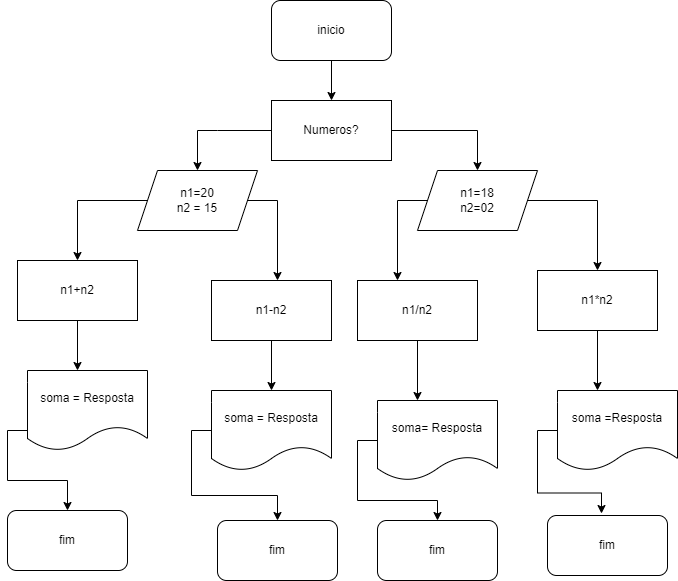

The diagram above was exported from draw.io. Its source (the exported page's mxGraphModel, read from the mxfile embedded in the PNG):
<mxGraphModel dx="868" dy="482" grid="1" gridSize="10" guides="1" tooltips="1" connect="1" arrows="1" fold="1" page="1" pageScale="1" pageWidth="827" pageHeight="1169" math="0" shadow="0">
  <root>
    <mxCell id="0" />
    <mxCell id="1" parent="0" />
    <mxCell id="w-R_oRlQPJVgoxcliJkH-2" style="edgeStyle=orthogonalEdgeStyle;rounded=0;orthogonalLoop=1;jettySize=auto;html=1;exitX=0.5;exitY=1;exitDx=0;exitDy=0;" edge="1" parent="1" source="w-R_oRlQPJVgoxcliJkH-1">
      <mxGeometry relative="1" as="geometry">
        <mxPoint x="414" y="140" as="targetPoint" />
      </mxGeometry>
    </mxCell>
    <mxCell id="w-R_oRlQPJVgoxcliJkH-1" value="inicio" style="rounded=1;whiteSpace=wrap;html=1;" vertex="1" parent="1">
      <mxGeometry x="354" y="40" width="120" height="60" as="geometry" />
    </mxCell>
    <mxCell id="w-R_oRlQPJVgoxcliJkH-5" style="edgeStyle=orthogonalEdgeStyle;rounded=0;orthogonalLoop=1;jettySize=auto;html=1;exitX=0;exitY=0.5;exitDx=0;exitDy=0;" edge="1" parent="1" source="w-R_oRlQPJVgoxcliJkH-3">
      <mxGeometry relative="1" as="geometry">
        <mxPoint x="280" y="210" as="targetPoint" />
        <Array as="points">
          <mxPoint x="300" y="170" />
          <mxPoint x="300" y="170" />
        </Array>
      </mxGeometry>
    </mxCell>
    <mxCell id="w-R_oRlQPJVgoxcliJkH-8" style="edgeStyle=orthogonalEdgeStyle;rounded=0;orthogonalLoop=1;jettySize=auto;html=1;exitX=1;exitY=0.5;exitDx=0;exitDy=0;" edge="1" parent="1" source="w-R_oRlQPJVgoxcliJkH-3">
      <mxGeometry relative="1" as="geometry">
        <mxPoint x="560" y="210" as="targetPoint" />
      </mxGeometry>
    </mxCell>
    <mxCell id="w-R_oRlQPJVgoxcliJkH-3" value="Numeros?" style="rounded=0;whiteSpace=wrap;html=1;" vertex="1" parent="1">
      <mxGeometry x="354" y="140" width="120" height="60" as="geometry" />
    </mxCell>
    <mxCell id="w-R_oRlQPJVgoxcliJkH-11" style="edgeStyle=orthogonalEdgeStyle;rounded=0;orthogonalLoop=1;jettySize=auto;html=1;exitX=1;exitY=0.5;exitDx=0;exitDy=0;" edge="1" parent="1" source="w-R_oRlQPJVgoxcliJkH-9">
      <mxGeometry relative="1" as="geometry">
        <mxPoint x="360" y="320" as="targetPoint" />
      </mxGeometry>
    </mxCell>
    <mxCell id="w-R_oRlQPJVgoxcliJkH-12" style="edgeStyle=orthogonalEdgeStyle;rounded=0;orthogonalLoop=1;jettySize=auto;html=1;exitX=0;exitY=0.5;exitDx=0;exitDy=0;" edge="1" parent="1" source="w-R_oRlQPJVgoxcliJkH-9">
      <mxGeometry relative="1" as="geometry">
        <mxPoint x="160" y="300" as="targetPoint" />
      </mxGeometry>
    </mxCell>
    <mxCell id="w-R_oRlQPJVgoxcliJkH-9" value="n1=20&lt;br&gt;n2 = 15" style="shape=parallelogram;perimeter=parallelogramPerimeter;whiteSpace=wrap;html=1;fixedSize=1;" vertex="1" parent="1">
      <mxGeometry x="220" y="210" width="120" height="60" as="geometry" />
    </mxCell>
    <mxCell id="w-R_oRlQPJVgoxcliJkH-15" style="edgeStyle=orthogonalEdgeStyle;rounded=0;orthogonalLoop=1;jettySize=auto;html=1;exitX=0;exitY=0.5;exitDx=0;exitDy=0;" edge="1" parent="1" source="w-R_oRlQPJVgoxcliJkH-10">
      <mxGeometry relative="1" as="geometry">
        <mxPoint x="480" y="320" as="targetPoint" />
      </mxGeometry>
    </mxCell>
    <mxCell id="w-R_oRlQPJVgoxcliJkH-16" style="edgeStyle=orthogonalEdgeStyle;rounded=0;orthogonalLoop=1;jettySize=auto;html=1;exitX=1;exitY=0.5;exitDx=0;exitDy=0;" edge="1" parent="1" source="w-R_oRlQPJVgoxcliJkH-10">
      <mxGeometry relative="1" as="geometry">
        <mxPoint x="680" y="310" as="targetPoint" />
      </mxGeometry>
    </mxCell>
    <mxCell id="w-R_oRlQPJVgoxcliJkH-10" value="n1=18&lt;br&gt;n2=02" style="shape=parallelogram;perimeter=parallelogramPerimeter;whiteSpace=wrap;html=1;fixedSize=1;" vertex="1" parent="1">
      <mxGeometry x="500" y="210" width="120" height="60" as="geometry" />
    </mxCell>
    <mxCell id="w-R_oRlQPJVgoxcliJkH-19" style="edgeStyle=orthogonalEdgeStyle;rounded=0;orthogonalLoop=1;jettySize=auto;html=1;exitX=0.5;exitY=1;exitDx=0;exitDy=0;" edge="1" parent="1" source="w-R_oRlQPJVgoxcliJkH-13">
      <mxGeometry relative="1" as="geometry">
        <mxPoint x="160" y="410" as="targetPoint" />
      </mxGeometry>
    </mxCell>
    <mxCell id="w-R_oRlQPJVgoxcliJkH-13" value="n1+n2" style="rounded=0;whiteSpace=wrap;html=1;" vertex="1" parent="1">
      <mxGeometry x="100" y="300" width="120" height="60" as="geometry" />
    </mxCell>
    <mxCell id="w-R_oRlQPJVgoxcliJkH-20" style="edgeStyle=orthogonalEdgeStyle;rounded=0;orthogonalLoop=1;jettySize=auto;html=1;exitX=0.5;exitY=1;exitDx=0;exitDy=0;" edge="1" parent="1" source="w-R_oRlQPJVgoxcliJkH-14">
      <mxGeometry relative="1" as="geometry">
        <mxPoint x="354" y="430" as="targetPoint" />
      </mxGeometry>
    </mxCell>
    <mxCell id="w-R_oRlQPJVgoxcliJkH-14" value="n1-n2" style="rounded=0;whiteSpace=wrap;html=1;" vertex="1" parent="1">
      <mxGeometry x="294" y="320" width="120" height="60" as="geometry" />
    </mxCell>
    <mxCell id="w-R_oRlQPJVgoxcliJkH-23" style="edgeStyle=orthogonalEdgeStyle;rounded=0;orthogonalLoop=1;jettySize=auto;html=1;exitX=0.5;exitY=1;exitDx=0;exitDy=0;" edge="1" parent="1" source="w-R_oRlQPJVgoxcliJkH-17">
      <mxGeometry relative="1" as="geometry">
        <mxPoint x="500" y="440" as="targetPoint" />
      </mxGeometry>
    </mxCell>
    <mxCell id="w-R_oRlQPJVgoxcliJkH-17" value="n1/n2" style="rounded=0;whiteSpace=wrap;html=1;" vertex="1" parent="1">
      <mxGeometry x="440" y="320" width="120" height="60" as="geometry" />
    </mxCell>
    <mxCell id="w-R_oRlQPJVgoxcliJkH-24" style="edgeStyle=orthogonalEdgeStyle;rounded=0;orthogonalLoop=1;jettySize=auto;html=1;exitX=0.5;exitY=1;exitDx=0;exitDy=0;" edge="1" parent="1" source="w-R_oRlQPJVgoxcliJkH-18">
      <mxGeometry relative="1" as="geometry">
        <mxPoint x="680" y="430" as="targetPoint" />
      </mxGeometry>
    </mxCell>
    <mxCell id="w-R_oRlQPJVgoxcliJkH-18" value="n1*n2" style="rounded=0;whiteSpace=wrap;html=1;" vertex="1" parent="1">
      <mxGeometry x="620" y="310" width="120" height="60" as="geometry" />
    </mxCell>
    <mxCell id="w-R_oRlQPJVgoxcliJkH-31" style="edgeStyle=orthogonalEdgeStyle;rounded=0;orthogonalLoop=1;jettySize=auto;html=1;exitX=0;exitY=0.75;exitDx=0;exitDy=0;entryX=0.5;entryY=0;entryDx=0;entryDy=0;" edge="1" parent="1" source="w-R_oRlQPJVgoxcliJkH-21" target="w-R_oRlQPJVgoxcliJkH-25">
      <mxGeometry relative="1" as="geometry" />
    </mxCell>
    <mxCell id="w-R_oRlQPJVgoxcliJkH-21" value="soma = Resposta" style="shape=document;whiteSpace=wrap;html=1;boundedLbl=1;" vertex="1" parent="1">
      <mxGeometry x="110" y="410" width="120" height="80" as="geometry" />
    </mxCell>
    <mxCell id="w-R_oRlQPJVgoxcliJkH-32" style="edgeStyle=orthogonalEdgeStyle;rounded=0;orthogonalLoop=1;jettySize=auto;html=1;exitX=0;exitY=0.5;exitDx=0;exitDy=0;entryX=0.5;entryY=0;entryDx=0;entryDy=0;" edge="1" parent="1" source="w-R_oRlQPJVgoxcliJkH-22" target="w-R_oRlQPJVgoxcliJkH-26">
      <mxGeometry relative="1" as="geometry" />
    </mxCell>
    <mxCell id="w-R_oRlQPJVgoxcliJkH-22" value="soma = Resposta" style="shape=document;whiteSpace=wrap;html=1;boundedLbl=1;" vertex="1" parent="1">
      <mxGeometry x="294" y="430" width="120" height="80" as="geometry" />
    </mxCell>
    <mxCell id="w-R_oRlQPJVgoxcliJkH-25" value="fim" style="rounded=1;whiteSpace=wrap;html=1;" vertex="1" parent="1">
      <mxGeometry x="90" y="550" width="120" height="60" as="geometry" />
    </mxCell>
    <mxCell id="w-R_oRlQPJVgoxcliJkH-26" value="fim" style="rounded=1;whiteSpace=wrap;html=1;" vertex="1" parent="1">
      <mxGeometry x="300" y="560" width="120" height="60" as="geometry" />
    </mxCell>
    <mxCell id="w-R_oRlQPJVgoxcliJkH-27" value="fim" style="rounded=1;whiteSpace=wrap;html=1;" vertex="1" parent="1">
      <mxGeometry x="630" y="555" width="120" height="60" as="geometry" />
    </mxCell>
    <mxCell id="w-R_oRlQPJVgoxcliJkH-28" value="fim" style="rounded=1;whiteSpace=wrap;html=1;" vertex="1" parent="1">
      <mxGeometry x="460" y="560" width="120" height="60" as="geometry" />
    </mxCell>
    <mxCell id="w-R_oRlQPJVgoxcliJkH-34" style="edgeStyle=orthogonalEdgeStyle;rounded=0;orthogonalLoop=1;jettySize=auto;html=1;exitX=0;exitY=0.5;exitDx=0;exitDy=0;entryX=0.5;entryY=0;entryDx=0;entryDy=0;" edge="1" parent="1" source="w-R_oRlQPJVgoxcliJkH-29" target="w-R_oRlQPJVgoxcliJkH-28">
      <mxGeometry relative="1" as="geometry" />
    </mxCell>
    <mxCell id="w-R_oRlQPJVgoxcliJkH-29" value="soma= Resposta" style="shape=document;whiteSpace=wrap;html=1;boundedLbl=1;" vertex="1" parent="1">
      <mxGeometry x="460" y="440" width="120" height="80" as="geometry" />
    </mxCell>
    <mxCell id="w-R_oRlQPJVgoxcliJkH-35" style="edgeStyle=orthogonalEdgeStyle;rounded=0;orthogonalLoop=1;jettySize=auto;html=1;exitX=0;exitY=0.5;exitDx=0;exitDy=0;entryX=0.45;entryY=-0.033;entryDx=0;entryDy=0;entryPerimeter=0;" edge="1" parent="1" source="w-R_oRlQPJVgoxcliJkH-30" target="w-R_oRlQPJVgoxcliJkH-27">
      <mxGeometry relative="1" as="geometry" />
    </mxCell>
    <mxCell id="w-R_oRlQPJVgoxcliJkH-30" value="soma =Resposta" style="shape=document;whiteSpace=wrap;html=1;boundedLbl=1;" vertex="1" parent="1">
      <mxGeometry x="640" y="430" width="120" height="80" as="geometry" />
    </mxCell>
  </root>
</mxGraphModel>